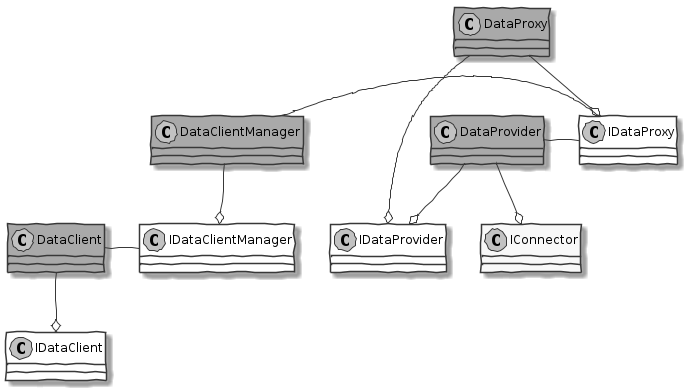

The diagram above was rendered by PlantUML. Its source (embedded in the PNG):
@startuml
skinparam handwritten true
skinparam monochrome true

class DataProvider      #darkgray
class DataProxy         #darkgray
class DataClientManager #darkgray
class DataClient        #darkgray

class IDataProvider      #white
class IDataProxy         #white
class IDataClientManager #white
class IDataClient        #white


DataProvider --o IDataProvider
DataProxy    --o IDataProxy
DataClientManager --o IDataClientManager
DataClient   --o IDataClient

DataClient        - IDataClientManager
DataClientManager - IDataProxy
DataProxy --o IDataProvider
DataProvider --o IConnector
DataProvider - IDataProxy

@enduml